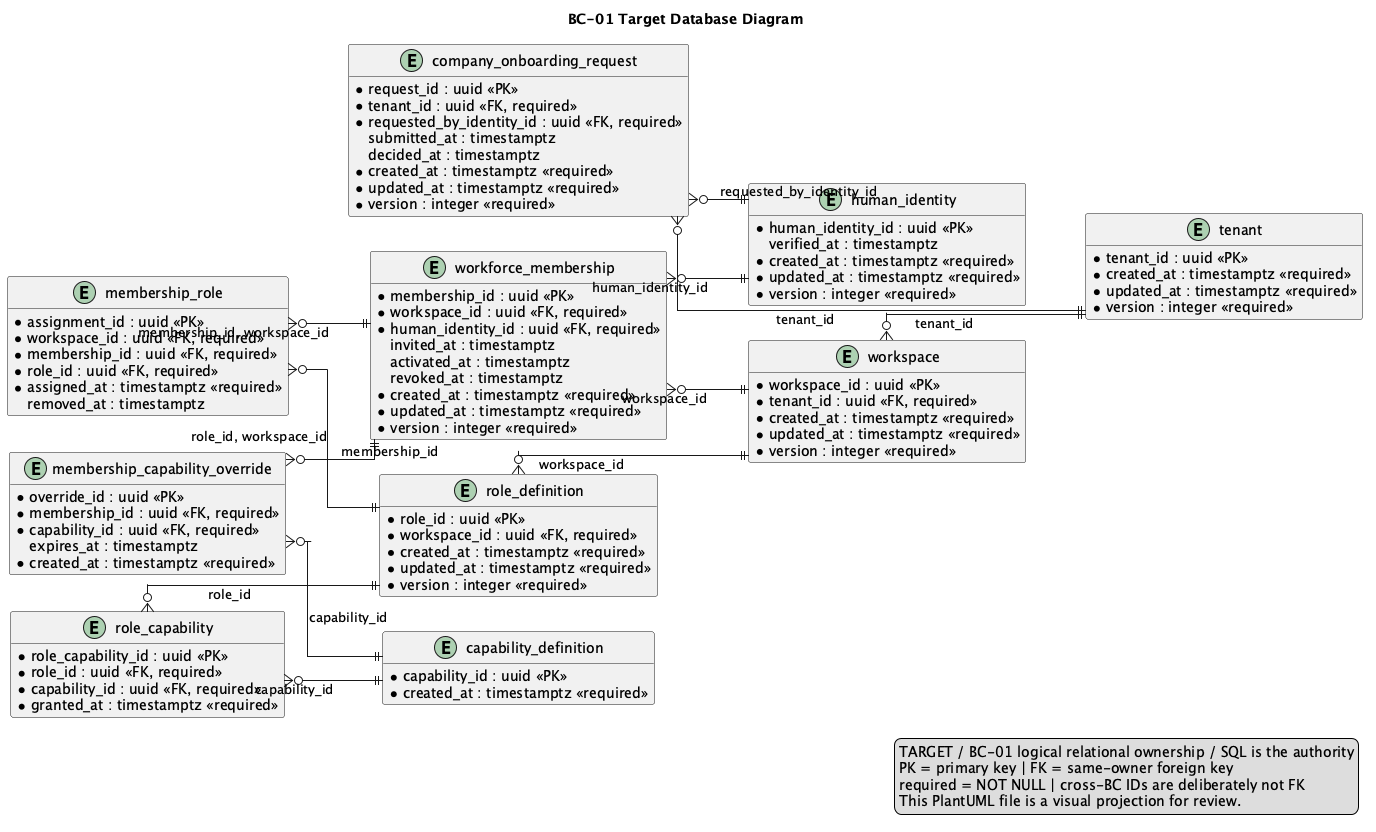

The diagram above was rendered by PlantUML. Its source (embedded in the PNG):
@startuml
title BC-01 Target Database Diagram
left to right direction
hide methods
skinparam shadowing false
skinparam linetype ortho
skinparam entity {
  BackgroundColor #F8FAFC
  BorderColor #334155
  FontColor #0F172A
}

entity "tenant" as t_tenant {
  * tenant_id : uuid <<PK>>
  * legal_name : varchar(200) <<required>>
  * slug : varchar(100) <<required>>
  * status : varchar(32) <<required>>
  * created_at : timestamptz <<required>>
  * updated_at : timestamptz <<required>>
  * version : integer <<required>>
}

entity "workspace" as t_workspace {
  * workspace_id : uuid <<PK>>
  * tenant_id : uuid <<FK, required>>
  * name : varchar(160) <<required>>
  * status : varchar(32) <<required>>
  * created_at : timestamptz <<required>>
  * updated_at : timestamptz <<required>>
  * version : integer <<required>>
}

entity "human_identity" as t_human_identity {
  * human_identity_id : uuid <<PK>>
  * email : varchar(320) <<required>>
  * normalized_email : varchar(320) <<required>>
    display_name : varchar(200)
  * status : varchar(32) <<required>>
    verified_at : timestamptz
  * created_at : timestamptz <<required>>
  * updated_at : timestamptz <<required>>
  * version : integer <<required>>
}

entity "company_onboarding_request" as t_company_onboarding_request {
  * request_id : uuid <<PK>>
  * tenant_id : uuid <<FK, required>>
  * requested_by_identity_id : uuid <<FK, required>>
  * legal_name : varchar(200) <<required>>
    registration_number : varchar(80)
  * status : varchar(32) <<required>>
    rejection_reason : varchar(500)
    submitted_at : timestamptz
    decided_at : timestamptz
  * created_at : timestamptz <<required>>
  * updated_at : timestamptz <<required>>
  * version : integer <<required>>
}

entity "workforce_membership" as t_workforce_membership {
  * membership_id : uuid <<PK>>
  * workspace_id : uuid <<FK, required>>
  * human_identity_id : uuid <<FK, required>>
  * status : varchar(32) <<required>>
    invited_at : timestamptz
    activated_at : timestamptz
    revoked_at : timestamptz
  * created_at : timestamptz <<required>>
  * updated_at : timestamptz <<required>>
  * version : integer <<required>>
}

entity "role_definition" as t_role_definition {
  * role_id : uuid <<PK>>
  * workspace_id : uuid <<FK, required>>
  * code : varchar(80) <<required>>
  * name : varchar(160) <<required>>
  * status : varchar(32) <<required>>
  * created_at : timestamptz <<required>>
  * updated_at : timestamptz <<required>>
  * version : integer <<required>>
}

entity "capability_definition" as t_capability_definition {
  * capability_id : uuid <<PK>>
  * code : varchar(120) <<required>>
  * name : varchar(200) <<required>>
    description : varchar(500)
  * created_at : timestamptz <<required>>
}

entity "membership_role" as t_membership_role {
  * assignment_id : uuid <<PK>>
  * workspace_id : uuid <<FK, required>>
  * membership_id : uuid <<FK, required>>
  * role_id : uuid <<FK, required>>
  * assigned_at : timestamptz <<required>>
    removed_at : timestamptz
}

entity "role_capability" as t_role_capability {
  * role_capability_id : uuid <<PK>>
  * role_id : uuid <<FK, required>>
  * capability_id : uuid <<FK, required>>
  * granted_at : timestamptz <<required>>
}

entity "membership_capability_override" as t_membership_capability_override {
  * override_id : uuid <<PK>>
  * membership_id : uuid <<FK, required>>
  * capability_id : uuid <<FK, required>>
  * effect : varchar(16) <<required>>
  * reason : varchar(500) <<required>>
    expires_at : timestamptz
  * created_at : timestamptz <<required>>
}

t_workspace }o--|| t_tenant : tenant_id
t_company_onboarding_request }o--|| t_tenant : tenant_id
t_company_onboarding_request }o--|| t_human_identity : requested_by_identity_id
t_workforce_membership }o--|| t_workspace : workspace_id
t_workforce_membership }o--|| t_human_identity : human_identity_id
t_role_definition }o--|| t_workspace : workspace_id
t_membership_role }o--|| t_workforce_membership : membership_id, workspace_id
t_membership_role }o--|| t_role_definition : role_id, workspace_id
t_role_capability }o--|| t_role_definition : role_id
t_role_capability }o--|| t_capability_definition : capability_id
t_membership_capability_override }o--|| t_workforce_membership : membership_id
t_membership_capability_override }o--|| t_capability_definition : capability_id

legend right
TARGET / BC-01 logical relational ownership / SQL is the authority
PK = primary key | FK = same-owner foreign key
required = NOT NULL | cross-BC IDs are deliberately not FK
This PlantUML file is a visual projection for review.
endlegend
@enduml